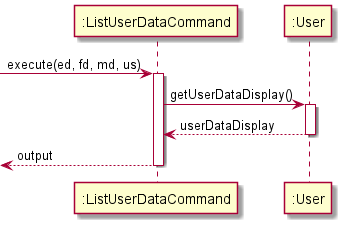

The diagram above was rendered by PlantUML. Its source (embedded in the PNG):
@startuml
participant ":ListUserDataCommand" as command
participant ":User" as user

-> command: execute(ed, fd, md, us)
activate command
command-> user: getUserDataDisplay()
activate user
user --> command: userDataDisplay
deactivate user
<--command: output
deactivate command
@enduml